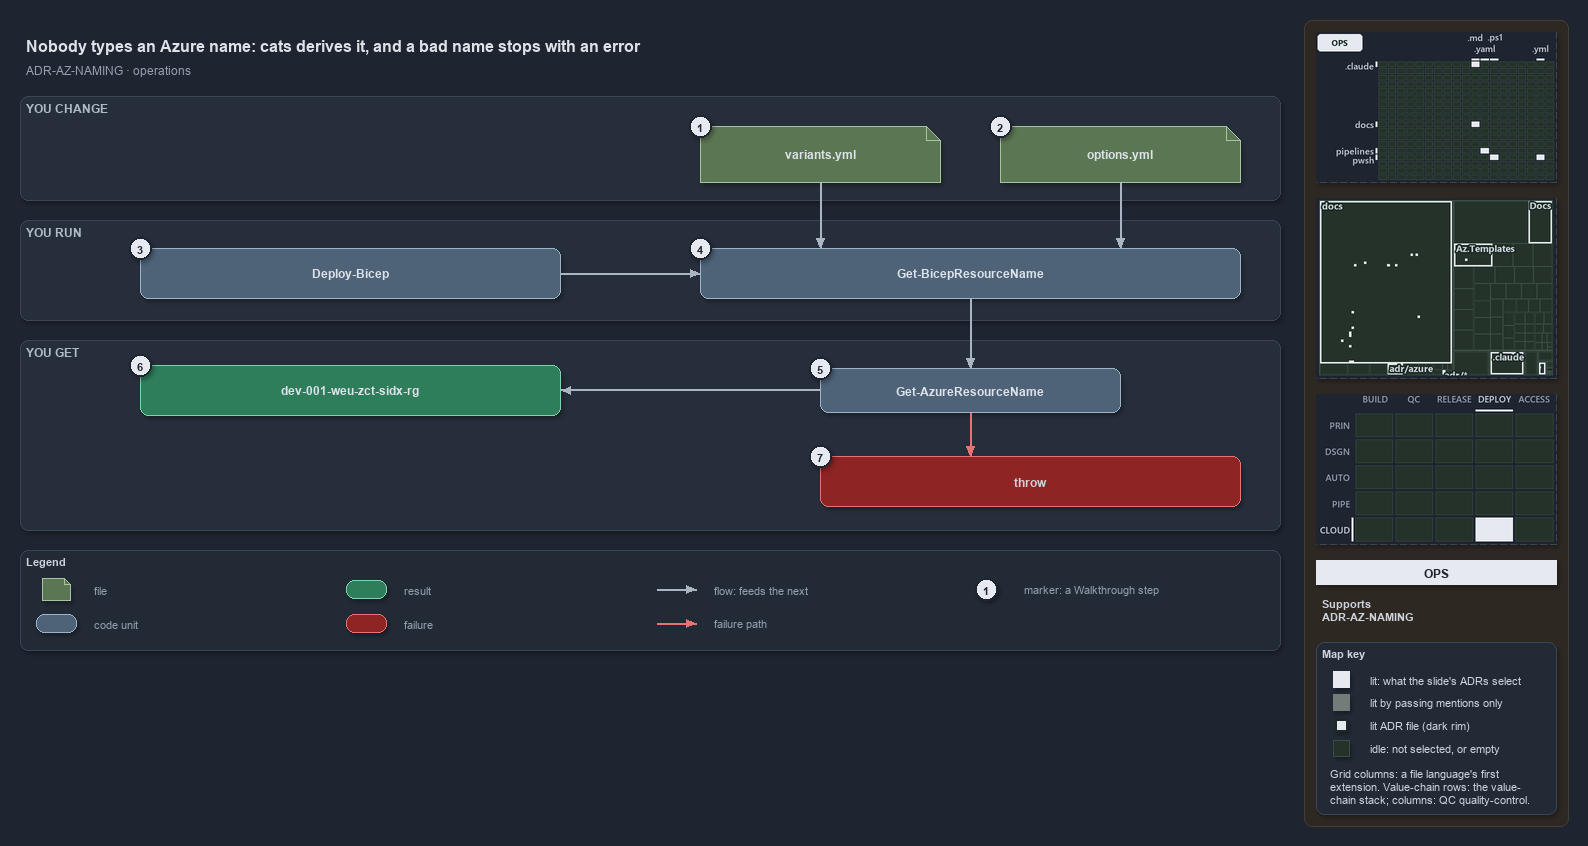

The diagram above was exported from draw.io. Its source (the exported page's mxGraphModel, read from the mxfile embedded in the PNG):
<mxGraphModel dx="1024" dy="768" grid="0" gridSize="10" guides="1" tooltips="1" connect="1" arrows="1" fold="1" page="1" pageScale="1" pageWidth="1572" pageHeight="654" background="#1E2430" math="0" shadow="1">
  <root>
    <mxCell id="0" />
    <mxCell id="1" parent="0" />
    <mxCell id="sidebar-bg" value="" style="rounded=1;arcSize=2;html=1;fillColor=#2E2823;strokeColor=#453C33;shadow=0;" vertex="1" parent="1">
      <mxGeometry x="1304" y="4" width="264" height="806" as="geometry" />
    </mxCell>
    <mxCell id="title" value="Nobody types an Azure name: cats derives it, and a bad name stops with an error" style="text;html=1;align=left;verticalAlign=middle;fontSize=16;fontStyle=1;fontColor=#DDE2E9;" vertex="1" parent="1">
      <mxGeometry x="20" y="14" width="1260" height="30" as="geometry" />
    </mxCell>
    <mxCell id="subtitle" value="ADR-AZ-NAMING &amp;#183; operations" style="text;html=1;align=left;verticalAlign=middle;fontSize=12;fontColor=#949FAE;" vertex="1" parent="1">
      <mxGeometry x="20" y="44" width="1240" height="20" as="geometry" />
    </mxCell>
    <mxCell id="band-change" value="YOU CHANGE" style="rounded=1;html=1;arcSize=3;fillColor=#262E3B;strokeColor=#3A4555;verticalAlign=top;align=left;spacingLeft=8;fontStyle=1;fontSize=12;fontColor=#B0BAC7;" vertex="1" parent="1">
      <mxGeometry x="20" y="80" width="1260" height="104" as="geometry" />
    </mxCell>
    <mxCell id="band-run" value="YOU RUN" style="rounded=1;html=1;arcSize=3;fillColor=#262E3B;strokeColor=#3A4555;verticalAlign=top;align=left;spacingLeft=8;fontStyle=1;fontSize=12;fontColor=#B0BAC7;" vertex="1" parent="1">
      <mxGeometry x="20" y="204" width="1260" height="100" as="geometry" />
    </mxCell>
    <mxCell id="band-get" value="YOU GET" style="rounded=1;html=1;arcSize=3;fillColor=#262E3B;strokeColor=#3A4555;verticalAlign=top;align=left;spacingLeft=8;fontStyle=1;fontSize=12;fontColor=#B0BAC7;" vertex="1" parent="1">
      <mxGeometry x="20" y="324" width="1260" height="190" as="geometry" />
    </mxCell>
    <mxCell id="variants" value="&lt;b&gt;variants.yml&lt;/b&gt;" style="shape=note;size=14;whiteSpace=wrap;html=1;fillColor=#5B7653;strokeColor=#A9C29F;fontColor=#DDE2E9;fontSize=12;" vertex="1" parent="1">
      <mxGeometry x="700" y="110" width="240" height="56" as="geometry" />
    </mxCell>
    <mxCell id="options" value="&lt;b&gt;options.yml&lt;/b&gt;" style="shape=note;size=14;whiteSpace=wrap;html=1;fillColor=#5B7653;strokeColor=#A9C29F;fontColor=#DDE2E9;fontSize=12;" vertex="1" parent="1">
      <mxGeometry x="1000" y="110" width="240" height="56" as="geometry" />
    </mxCell>
    <mxCell id="deploy" value="&lt;b&gt;Deploy-Bicep&lt;/b&gt;" style="rounded=1;whiteSpace=wrap;html=1;arcSize=20;fillColor=#4E6378;strokeColor=#9FB3C8;fontColor=#DDE2E9;fontSize=12;" vertex="1" parent="1">
      <mxGeometry x="140" y="232" width="420" height="50" as="geometry" />
    </mxCell>
    <mxCell id="preview" value="&lt;b&gt;Get-BicepResourceName&lt;/b&gt;" style="rounded=1;whiteSpace=wrap;html=1;arcSize=20;fillColor=#4E6378;strokeColor=#9FB3C8;fontColor=#DDE2E9;fontSize=12;" vertex="1" parent="1">
      <mxGeometry x="700" y="232" width="540" height="50" as="geometry" />
    </mxCell>
    <mxCell id="namer" value="&lt;b&gt;Get-AzureResourceName&lt;/b&gt;" style="rounded=1;whiteSpace=wrap;html=1;arcSize=20;fillColor=#4E6378;strokeColor=#9FB3C8;fontColor=#DDE2E9;fontSize=12;" vertex="1" parent="1">
      <mxGeometry x="820" y="352" width="300" height="44" as="geometry" />
    </mxCell>
    <mxCell id="name" value="&lt;b&gt;dev-001-weu-zct-sidx-rg&lt;/b&gt;" style="rounded=1;whiteSpace=wrap;html=1;arcSize=20;fillColor=#2E7D5B;strokeColor=#7FD3AE;fontColor=#DDE2E9;fontSize=12;" vertex="1" parent="1">
      <mxGeometry x="140" y="349" width="420" height="50" as="geometry" />
    </mxCell>
    <mxCell id="throw" value="&lt;b&gt;throw&lt;/b&gt;" style="rounded=1;whiteSpace=wrap;html=1;arcSize=20;fillColor=#8E2424;strokeColor=#E57373;fontSize=12;" vertex="1" parent="1">
      <mxGeometry x="820" y="440" width="420" height="50" as="geometry" />
    </mxCell>
    <mxCell id="p-edge-variants-preview-a" value="" style="text;html=1;strokeColor=none;fillColor=none;" vertex="1" parent="1">
      <mxGeometry x="820" y="166" width="1" height="1" as="geometry" />
    </mxCell>
    <mxCell id="p-edge-variants-preview-b" value="" style="text;html=1;strokeColor=none;fillColor=none;" vertex="1" parent="1">
      <mxGeometry x="820" y="232" width="1" height="1" as="geometry" />
    </mxCell>
    <mxCell id="edge-variants-preview" value="" style="edgeStyle=orthogonalEdgeStyle;rounded=1;html=1;fontSize=11;endArrow=block;strokeColor=#AAB4C3;fontColor=#CDD3DC;shadow=0;" edge="1" parent="1" source="p-edge-variants-preview-a" target="p-edge-variants-preview-b">
      <mxGeometry relative="1" as="geometry" />
    </mxCell>
    <mxCell id="p-edge-options-preview-a" value="" style="text;html=1;strokeColor=none;fillColor=none;" vertex="1" parent="1">
      <mxGeometry x="1120" y="166" width="1" height="1" as="geometry" />
    </mxCell>
    <mxCell id="p-edge-options-preview-b" value="" style="text;html=1;strokeColor=none;fillColor=none;" vertex="1" parent="1">
      <mxGeometry x="1120" y="232" width="1" height="1" as="geometry" />
    </mxCell>
    <mxCell id="edge-options-preview" value="" style="edgeStyle=orthogonalEdgeStyle;rounded=1;html=1;fontSize=11;endArrow=block;strokeColor=#AAB4C3;fontColor=#CDD3DC;shadow=0;" edge="1" parent="1" source="p-edge-options-preview-a" target="p-edge-options-preview-b">
      <mxGeometry relative="1" as="geometry" />
    </mxCell>
    <mxCell id="p-edge-deploy-preview-a" value="" style="text;html=1;strokeColor=none;fillColor=none;" vertex="1" parent="1">
      <mxGeometry x="560" y="257" width="1" height="1" as="geometry" />
    </mxCell>
    <mxCell id="p-edge-deploy-preview-b" value="" style="text;html=1;strokeColor=none;fillColor=none;" vertex="1" parent="1">
      <mxGeometry x="700" y="257" width="1" height="1" as="geometry" />
    </mxCell>
    <mxCell id="edge-deploy-preview" value="" style="edgeStyle=orthogonalEdgeStyle;rounded=1;html=1;fontSize=11;endArrow=block;strokeColor=#AAB4C3;fontColor=#CDD3DC;shadow=0;" edge="1" parent="1" source="p-edge-deploy-preview-a" target="p-edge-deploy-preview-b">
      <mxGeometry relative="1" as="geometry" />
    </mxCell>
    <mxCell id="p-edge-preview-namer-a" value="" style="text;html=1;strokeColor=none;fillColor=none;" vertex="1" parent="1">
      <mxGeometry x="970" y="282" width="1" height="1" as="geometry" />
    </mxCell>
    <mxCell id="p-edge-preview-namer-b" value="" style="text;html=1;strokeColor=none;fillColor=none;" vertex="1" parent="1">
      <mxGeometry x="970" y="352" width="1" height="1" as="geometry" />
    </mxCell>
    <mxCell id="edge-preview-namer" value="" style="edgeStyle=orthogonalEdgeStyle;rounded=1;html=1;fontSize=11;endArrow=block;strokeColor=#AAB4C3;fontColor=#CDD3DC;shadow=0;" edge="1" parent="1" source="p-edge-preview-namer-a" target="p-edge-preview-namer-b">
      <mxGeometry relative="1" as="geometry" />
    </mxCell>
    <mxCell id="p-edge-namer-name-a" value="" style="text;html=1;strokeColor=none;fillColor=none;" vertex="1" parent="1">
      <mxGeometry x="820" y="374" width="1" height="1" as="geometry" />
    </mxCell>
    <mxCell id="p-edge-namer-name-b" value="" style="text;html=1;strokeColor=none;fillColor=none;" vertex="1" parent="1">
      <mxGeometry x="560" y="374" width="1" height="1" as="geometry" />
    </mxCell>
    <mxCell id="edge-namer-name" value="" style="edgeStyle=orthogonalEdgeStyle;rounded=1;html=1;fontSize=11;endArrow=block;strokeColor=#AAB4C3;fontColor=#CDD3DC;shadow=0;" edge="1" parent="1" source="p-edge-namer-name-a" target="p-edge-namer-name-b">
      <mxGeometry relative="1" as="geometry" />
    </mxCell>
    <mxCell id="p-edge-namer-throw-a" value="" style="text;html=1;strokeColor=none;fillColor=none;" vertex="1" parent="1">
      <mxGeometry x="970" y="396" width="1" height="1" as="geometry" />
    </mxCell>
    <mxCell id="p-edge-namer-throw-b" value="" style="text;html=1;strokeColor=none;fillColor=none;" vertex="1" parent="1">
      <mxGeometry x="970" y="440" width="1" height="1" as="geometry" />
    </mxCell>
    <mxCell id="edge-namer-throw" value="" style="edgeStyle=orthogonalEdgeStyle;rounded=1;html=1;fontSize=11;endArrow=block;strokeColor=#E57373;fontColor=#CDD3DC;shadow=0;" edge="1" parent="1" source="p-edge-namer-throw-a" target="p-edge-namer-throw-b">
      <mxGeometry relative="1" as="geometry" />
    </mxCell>
    <mxCell id="mark-1" value="1" style="ellipse;html=1;fillColor=#E6EAF0;strokeColor=#1E2430;strokeWidth=2;fontColor=#1E2430;fontStyle=1;fontSize=11;" vertex="1" parent="1">
      <mxGeometry x="689" y="99" width="22" height="22" as="geometry" />
    </mxCell>
    <mxCell id="mark-2" value="2" style="ellipse;html=1;fillColor=#E6EAF0;strokeColor=#1E2430;strokeWidth=2;fontColor=#1E2430;fontStyle=1;fontSize=11;" vertex="1" parent="1">
      <mxGeometry x="989" y="99" width="22" height="22" as="geometry" />
    </mxCell>
    <mxCell id="mark-3" value="3" style="ellipse;html=1;fillColor=#E6EAF0;strokeColor=#1E2430;strokeWidth=2;fontColor=#1E2430;fontStyle=1;fontSize=11;" vertex="1" parent="1">
      <mxGeometry x="129" y="221" width="22" height="22" as="geometry" />
    </mxCell>
    <mxCell id="mark-4" value="4" style="ellipse;html=1;fillColor=#E6EAF0;strokeColor=#1E2430;strokeWidth=2;fontColor=#1E2430;fontStyle=1;fontSize=11;" vertex="1" parent="1">
      <mxGeometry x="689" y="221" width="22" height="22" as="geometry" />
    </mxCell>
    <mxCell id="mark-5" value="5" style="ellipse;html=1;fillColor=#E6EAF0;strokeColor=#1E2430;strokeWidth=2;fontColor=#1E2430;fontStyle=1;fontSize=11;" vertex="1" parent="1">
      <mxGeometry x="809" y="341" width="22" height="22" as="geometry" />
    </mxCell>
    <mxCell id="mark-6" value="6" style="ellipse;html=1;fillColor=#E6EAF0;strokeColor=#1E2430;strokeWidth=2;fontColor=#1E2430;fontStyle=1;fontSize=11;" vertex="1" parent="1">
      <mxGeometry x="129" y="338" width="22" height="22" as="geometry" />
    </mxCell>
    <mxCell id="mark-7" value="7" style="ellipse;html=1;fillColor=#E6EAF0;strokeColor=#1E2430;strokeWidth=2;fontColor=#1E2430;fontStyle=1;fontSize=11;" vertex="1" parent="1">
      <mxGeometry x="809" y="429" width="22" height="22" as="geometry" />
    </mxCell>
    <mxCell id="legend" value="&lt;b&gt;Legend&lt;/b&gt;" style="rounded=1;whiteSpace=wrap;html=1;arcSize=6;fillColor=#222A36;strokeColor=#3A4555;align=left;verticalAlign=top;spacing=8;fontSize=11;fontColor=#CDD3DC;" vertex="1" parent="1">
      <mxGeometry x="20" y="534" width="1260" height="100" as="geometry" />
    </mxCell>
    <mxCell id="legend-1" value="" style="shape=note;size=6;whiteSpace=wrap;html=1;fillColor=#5B7653;strokeColor=#A9C29F;fontColor=#DDE2E9;" vertex="1" parent="1">
      <mxGeometry x="42" y="562" width="28" height="22" as="geometry" />
    </mxCell>
    <mxCell id="legend-1-text" value="file" style="text;html=1;align=left;verticalAlign=middle;fontSize=11;fontColor=#949FAE;" vertex="1" parent="1">
      <mxGeometry x="88" y="563" width="250" height="20" as="geometry" />
    </mxCell>
    <mxCell id="legend-2" value="" style="rounded=1;whiteSpace=wrap;html=1;arcSize=20;fillColor=#4E6378;strokeColor=#9FB3C8;fontColor=#DDE2E9;" vertex="1" parent="1">
      <mxGeometry x="36" y="598" width="40" height="18" as="geometry" />
    </mxCell>
    <mxCell id="legend-2-text" value="code unit" style="text;html=1;align=left;verticalAlign=middle;fontSize=11;fontColor=#949FAE;" vertex="1" parent="1">
      <mxGeometry x="88" y="597" width="250" height="20" as="geometry" />
    </mxCell>
    <mxCell id="legend-3" value="" style="rounded=1;whiteSpace=wrap;html=1;arcSize=20;fillColor=#2E7D5B;strokeColor=#7FD3AE;fontColor=#DDE2E9;" vertex="1" parent="1">
      <mxGeometry x="346" y="564" width="40" height="18" as="geometry" />
    </mxCell>
    <mxCell id="legend-3-text" value="result" style="text;html=1;align=left;verticalAlign=middle;fontSize=11;fontColor=#949FAE;" vertex="1" parent="1">
      <mxGeometry x="398" y="563" width="250" height="20" as="geometry" />
    </mxCell>
    <mxCell id="legend-4" value="" style="rounded=1;whiteSpace=wrap;html=1;arcSize=20;fillColor=#8E2424;strokeColor=#E57373;" vertex="1" parent="1">
      <mxGeometry x="346" y="598" width="40" height="18" as="geometry" />
    </mxCell>
    <mxCell id="legend-4-text" value="failure" style="text;html=1;align=left;verticalAlign=middle;fontSize=11;fontColor=#949FAE;" vertex="1" parent="1">
      <mxGeometry x="398" y="597" width="250" height="20" as="geometry" />
    </mxCell>
    <mxCell id="legend-5-a" value="" style="text;html=1;strokeColor=none;fillColor=none;" vertex="1" parent="1">
      <mxGeometry x="656" y="573" width="1" height="1" as="geometry" />
    </mxCell>
    <mxCell id="legend-5-b" value="" style="text;html=1;strokeColor=none;fillColor=none;" vertex="1" parent="1">
      <mxGeometry x="696" y="573" width="1" height="1" as="geometry" />
    </mxCell>
    <mxCell id="legend-5" value="" style="edgeStyle=orthogonalEdgeStyle;rounded=1;html=1;endArrow=block;strokeColor=#AAB4C3;fontColor=#CDD3DC;shadow=0;" edge="1" parent="1" source="legend-5-a" target="legend-5-b">
      <mxGeometry relative="1" as="geometry" />
    </mxCell>
    <mxCell id="legend-5-text" value="flow: feeds the next" style="text;html=1;align=left;verticalAlign=middle;fontSize=11;fontColor=#949FAE;" vertex="1" parent="1">
      <mxGeometry x="708" y="563" width="250" height="20" as="geometry" />
    </mxCell>
    <mxCell id="legend-6-a" value="" style="text;html=1;strokeColor=none;fillColor=none;" vertex="1" parent="1">
      <mxGeometry x="656" y="607" width="1" height="1" as="geometry" />
    </mxCell>
    <mxCell id="legend-6-b" value="" style="text;html=1;strokeColor=none;fillColor=none;" vertex="1" parent="1">
      <mxGeometry x="696" y="607" width="1" height="1" as="geometry" />
    </mxCell>
    <mxCell id="legend-6" value="" style="edgeStyle=orthogonalEdgeStyle;rounded=1;html=1;endArrow=block;strokeColor=#E57373;fontColor=#CDD3DC;shadow=0;" edge="1" parent="1" source="legend-6-a" target="legend-6-b">
      <mxGeometry relative="1" as="geometry" />
    </mxCell>
    <mxCell id="legend-6-text" value="failure path" style="text;html=1;align=left;verticalAlign=middle;fontSize=11;fontColor=#949FAE;" vertex="1" parent="1">
      <mxGeometry x="708" y="597" width="250" height="20" as="geometry" />
    </mxCell>
    <mxCell id="legend-7" value="1" style="ellipse;html=1;fillColor=#E6EAF0;strokeColor=#1E2430;strokeWidth=2;fontColor=#1E2430;fontStyle=1;fontSize=11;" vertex="1" parent="1">
      <mxGeometry x="975" y="562" width="22" height="22" as="geometry" />
    </mxCell>
    <mxCell id="legend-7-text" value="marker: a Walkthrough step" style="text;html=1;align=left;verticalAlign=middle;fontSize=11;fontColor=#949FAE;" vertex="1" parent="1">
      <mxGeometry x="1018" y="563" width="250" height="20" as="geometry" />
    </mxCell>
    <mxCell id="minimap-grid" value="" style="shape=image;html=1;imageAspect=0;aspect=fixed;verticalLabelPosition=bottom;strokeColor=#3A4555;dashed=1;fillColor=#222A36;image=data:image/png,(base64 omitted: 10728 chars);" vertex="1" parent="1">
      <mxGeometry x="1316" y="16" width="240" height="150" as="geometry" />
    </mxCell>
    <mxCell id="minimap-tree" value="" style="shape=image;html=1;imageAspect=0;aspect=fixed;verticalLabelPosition=bottom;strokeColor=#3A4555;dashed=1;fillColor=#222A36;image=data:image/png,(base64 omitted: 15112 chars);" vertex="1" parent="1">
      <mxGeometry x="1316" y="182" width="240" height="180" as="geometry" />
    </mxCell>
    <mxCell id="minimap-chain" value="" style="shape=image;html=1;imageAspect=0;aspect=fixed;verticalLabelPosition=bottom;strokeColor=#3A4555;dashed=1;fillColor=#222A36;image=data:image/png,(base64 omitted: 12580 chars);" vertex="1" parent="1">
      <mxGeometry x="1316" y="378" width="240" height="150" as="geometry" />
    </mxCell>
    <mxCell id="lens-badge" value="OPS" style="rounded=0;whiteSpace=wrap;html=1;align=center;verticalAlign=middle;fontSize=12;fontStyle=1;fontColor=#1E2430;fillColor=#E6EAF0;strokeColor=none;" vertex="1" parent="1">
      <mxGeometry x="1316" y="544" width="240" height="24" as="geometry" />
    </mxCell>
    <mxCell id="supports" value="&lt;b&gt;Supports&lt;/b&gt;&lt;br&gt;ADR-AZ-NAMING" style="text;html=1;whiteSpace=wrap;align=left;verticalAlign=top;fontSize=11;fontColor=#CDD3DC;" vertex="1" parent="1">
      <mxGeometry x="1316" y="576" width="240" height="38" as="geometry" />
    </mxCell>
    <mxCell id="mapkey" value="&lt;b&gt;Map key&lt;/b&gt;" style="rounded=1;arcSize=6;whiteSpace=wrap;html=1;align=left;verticalAlign=top;fontSize=11;fontColor=#CDD3DC;fillColor=#222A36;strokeColor=#3A4555;spacingLeft=8;spacingTop=2;" vertex="1" parent="1">
      <mxGeometry x="1316" y="626" width="240" height="172" as="geometry" />
    </mxCell>
    <mxCell id="mapkey-lit" value="" style="rounded=0;html=1;fillColor=#E6EAF0;strokeColor=#E6EAF0;" vertex="1" parent="1">
      <mxGeometry x="1333.0" y="655.0" width="16" height="16" as="geometry" />
    </mxCell>
    <mxCell id="mapkey-lit-text" value="lit: what the slide's ADRs select" style="text;html=1;align=left;verticalAlign=middle;fontSize=11;fontColor=#CDD3DC;" vertex="1" parent="1">
      <mxGeometry x="1364" y="653" width="184" height="20" as="geometry" />
    </mxCell>
    <mxCell id="mapkey-touched" value="" style="rounded=0;html=1;fillColor=#727C79;strokeColor=#727C79;" vertex="1" parent="1">
      <mxGeometry x="1333.0" y="678.0" width="16" height="16" as="geometry" />
    </mxCell>
    <mxCell id="mapkey-touched-text" value="lit by passing mentions only" style="text;html=1;align=left;verticalAlign=middle;fontSize=11;fontColor=#CDD3DC;" vertex="1" parent="1">
      <mxGeometry x="1364" y="676" width="184" height="20" as="geometry" />
    </mxCell>
    <mxCell id="mapkey-adr" value="" style="rounded=0;html=1;fillColor=#E6EAF0;strokeColor=#1C2A24;strokeWidth=2;" vertex="1" parent="1">
      <mxGeometry x="1335.0" y="703.0" width="12" height="12" as="geometry" />
    </mxCell>
    <mxCell id="mapkey-adr-text" value="lit ADR file (dark rim)" style="text;html=1;align=left;verticalAlign=middle;fontSize=11;fontColor=#CDD3DC;" vertex="1" parent="1">
      <mxGeometry x="1364" y="699" width="184" height="20" as="geometry" />
    </mxCell>
    <mxCell id="mapkey-idle" value="" style="rounded=0;html=1;fillColor=#243229;strokeColor=#3B4D43;" vertex="1" parent="1">
      <mxGeometry x="1333.0" y="724.0" width="16" height="16" as="geometry" />
    </mxCell>
    <mxCell id="mapkey-idle-text" value="idle: not selected, or empty" style="text;html=1;align=left;verticalAlign=middle;fontSize=11;fontColor=#CDD3DC;" vertex="1" parent="1">
      <mxGeometry x="1364" y="722" width="184" height="20" as="geometry" />
    </mxCell>
    <mxCell id="mapkey-codes" value="Grid columns: a file language's first&lt;br&gt;extension. Value-chain rows: the value-&lt;br&gt;chain stack; columns: QC quality-control." style="text;html=1;align=left;verticalAlign=top;whiteSpace=wrap;fontSize=11;fontColor=#CDD3DC;" vertex="1" parent="1">
      <mxGeometry x="1324" y="746" width="224" height="46" as="geometry" />
    </mxCell>
  </root>
</mxGraphModel>